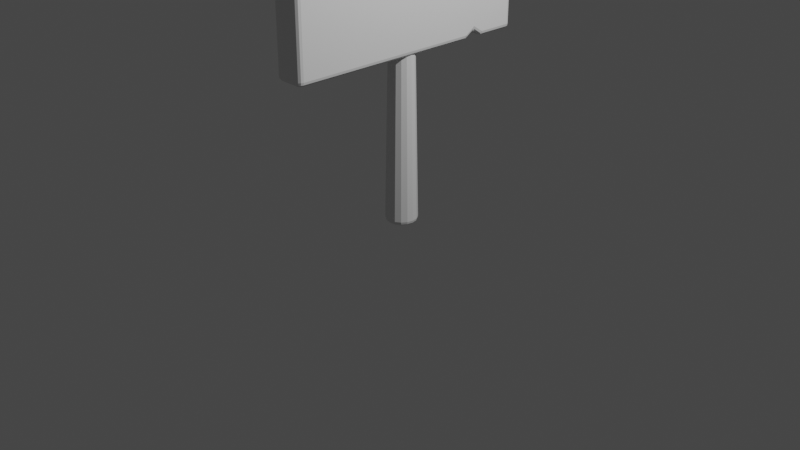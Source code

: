 # Source: sign.blend  (saved by Blender 2.93.20; exported with 4.5.12 LTS)
import bpy
from mathutils import Matrix  # noqa: F401  (used for matrix-valued properties, if any)

bpy.ops.wm.read_factory_settings(use_empty=True)
scene = bpy.context.scene
scene.name = 'Scene'

# ---- collections
col_collection = bpy.data.collections.new('Collection'); scene.collection.children.link(col_collection)

# ---- materials (node trees are filled in below, after node groups)
mat_signmaterial = bpy.data.materials.new('signMaterial')
mat_signmaterial.alpha_threshold = 0.0
mat_signmaterial.use_transparent_shadow = False
mat_signmaterial.line_color = (0.0, 0.0, 0.0, 1.0)

# ---- material node trees
mat_signmaterial.use_nodes = True; mat_signmaterial.node_tree.nodes.clear()
_N = mat_signmaterial.node_tree.nodes; _L = mat_signmaterial.node_tree.links
n0 = _N.new('ShaderNodeOutputMaterial'); n0.name = 'Material Output'; n0.location = (300, 300)
n1 = _N.new('ShaderNodeBsdfPrincipled'); n1.name = 'Principled BSDF'; n1.location = (10, 300)
n1.distribution = 'GGX'
n1.subsurface_method = 'BURLEY'
n1.inputs[2].default_value = 0.4
n1.inputs[3].default_value = 1.45
n1.inputs[27].default_value = (0.0, 0.0, 0.0, 1.0)
n1.inputs[28].default_value = 1.0
_L.new(n1.outputs[0], n0.inputs[0])
n0.is_active_output = True

# ---- world
world_world = bpy.data.worlds.new('World'); scene.world = world_world
world_world.use_nodes = True; world_world.node_tree.nodes.clear()
_N = world_world.node_tree.nodes; _L = world_world.node_tree.links
n0 = _N.new('ShaderNodeOutputWorld'); n0.name = 'World Output'; n0.location = (300, 300)
n1 = _N.new('ShaderNodeBackground'); n1.name = 'Background'; n1.location = (10, 300)
n1.inputs[0].default_value = (0.05088, 0.05088, 0.05088, 1.0)
_L.new(n1.outputs[0], n0.inputs[0])
n0.is_active_output = True
world_world.color = (0.05088, 0.05088, 0.05088)
world_world.use_sun_shadow = False
world_world.sun_shadow_jitter_overblur = 0.0

# ---- cameras
cam_camera = bpy.data.cameras.new('Camera')
cam_camera.clip_end = 100.0
cam_camera.ortho_scale = 7.314

# ---- lights
light_light = bpy.data.lights.new('Light', 'POINT')
light_light.transmission_factor = 0.0
light_light.energy = 1000.0
light_light.shadow_soft_size = 0.1
light_light.shadow_maximum_resolution = 0.006
light_light.use_absolute_resolution = True

# ---- meshes
me_cube = bpy.data.meshes.new('Cube')
me_cube.from_pydata([(0.1589, 1.383, 3.471), (0.1589, 1.383, 1.738), (0.1589, -1.327, 3.391), (0.1589, -1.327, 1.738), (-0.1589, 1.383, 3.471), (-0.1589, 1.383, 1.738), (-0.1589, -1.327, 3.391), (-0.1589, -1.327, 1.738), (-0.1589, -0.8663, 1.738), (0.1589, -0.8663, 3.405), (-0.1589, -0.8663, 3.405), (0.1589, -0.8663, 1.738), (-0.1589, -0.638, 3.411), (0.1589, -0.638, 1.738), (-0.1589, -0.638, 1.738), (0.1589, -0.638, 3.411), (-0.1589, -0.7522, 1.738), (0.1589, -0.7522, 3.306), (-0.1589, -0.7522, 3.306), (0.1589, -0.7522, 1.738), (-0.1589, 0.7496, 3.503), (0.1589, 0.7496, 1.738), (-0.1589, 0.7496, 1.738), (0.1589, 0.7496, 3.503), (-0.1589, 0.9678, 3.458), (0.1589, 0.9678, 1.738), (-0.1589, 0.9678, 1.738), (0.1589, 0.9678, 3.458), (-0.1589, 0.8587, 1.809), (0.1589, 0.8587, 3.445), (-0.1589, 0.8587, 3.445), (0.1589, 0.8587, 1.809), (1.459e-08, 0.2002, -0.02344), (1.35e-08, 0.1584, 2.134), (0.06394, 0.1875, -0.02344), (0.04794, 0.1489, 2.134), (0.1181, 0.1513, -0.02344), (0.08859, 0.1217, 2.134), (0.1544, 0.09709, -0.02344), (0.1157, 0.08109, 2.134), (0.1671, 0.03315, -0.02344), (0.1253, 0.03315, 2.134), (0.1544, -0.03079, -0.02344), (0.1157, -0.01479, 2.134), (0.1181, -0.08499, -0.02344), (0.08859, -0.05544, 2.134), (0.06394, -0.1212, -0.02344), (0.04794, -0.08259, 2.134), (-1.692e-11, -0.1339, -0.02344), (2.55e-09, -0.09213, 2.134), (-0.06394, -0.1212, -0.02344), (-0.04794, -0.08259, 2.134), (-0.1181, -0.08499, -0.02344), (-0.08859, -0.05544, 2.134), (-0.1544, -0.03079, -0.02344), (-0.1157, -0.01479, 2.134), (-0.1671, 0.03315, -0.02344), (-0.1253, 0.03315, 2.134), (-0.1544, 0.09709, -0.02344), (-0.1157, 0.08109, 2.134), (-0.1181, 0.1513, -0.02344), (-0.08859, 0.1217, 2.134), (-0.06394, 0.1875, -0.02344), (-0.04794, 0.1489, 2.134)], [], [(9, 10, 6, 2), (3, 2, 6, 7), (26, 24, 4, 5), (8, 11, 3, 7), (11, 9, 2, 3), (5, 4, 0, 1), (19, 17, 9, 11), (16, 19, 11, 8), (7, 6, 10, 8), (17, 18, 10, 9), (23, 20, 12, 15), (22, 21, 13, 14), (21, 23, 15, 13), (16, 18, 12, 14), (8, 10, 18, 16), (15, 12, 18, 17), (14, 13, 19, 16), (13, 15, 17, 19), (31, 29, 23, 21), (28, 31, 21, 22), (29, 30, 20, 23), (14, 12, 20, 22), (0, 4, 24, 27), (5, 1, 25, 26), (1, 0, 27, 25), (28, 30, 24, 26), (22, 20, 30, 28), (27, 24, 30, 29), (26, 25, 31, 28), (25, 27, 29, 31), (32, 33, 35, 34), (34, 35, 37, 36), (36, 37, 39, 38), (38, 39, 41, 40), (40, 41, 43, 42), (42, 43, 45, 44), (44, 45, 47, 46), (46, 47, 49, 48), (48, 49, 51, 50), (50, 51, 53, 52), (52, 53, 55, 54), (54, 55, 57, 56), (56, 57, 59, 58), (58, 59, 61, 60), (35, 33, 63, 61, 59, 57, 55, 53, 51, 49, 47, 45, 43, 41, 39, 37), (60, 61, 63, 62), (62, 63, 33, 32), (32, 34, 36, 38, 40, 42, 44, 46, 48, 50, 52, 54, 56, 58, 60, 62)])
_uv = me_cube.uv_layers.new(name='UVMap')
_uv.uv.foreach_set('vector', [0.625, 0.7075, 0.875, 0.7075, 0.875, 0.75, 0.625, 0.75, 0.375, 0.75, 0.625, 0.75, 0.625, 1.0, 0.375, 1.0, 0.375, 0.2117, 0.625, 0.2117, 0.625, 0.25, 0.375, 0.25, 0.125, 0.7075, 0.375, 0.7075, 0.375, 0.75, 0.125, 0.75, 0.375, 0.7075, 0.625, 0.7075, 0.625, 0.75, 0.375, 0.75, 0.375, 0.25, 0.625, 0.25, 0.625, 0.5, 0.375, 0.5, 0.375, 0.697, 0.625, 0.697, 0.625, 0.7075, 0.375, 0.7075, 0.125, 0.697, 0.375, 0.697, 0.375, 0.7075, 0.125, 0.7075, 0.375, 0.0, 0.625, 0.0, 0.625, 0.04249, 0.375, 0.04249, 0.625, 0.697, 0.875, 0.697, 0.875, 0.7075, 0.625, 0.7075, 0.625, 0.5585, 0.875, 0.5585, 0.875, 0.6865, 0.625, 0.6865, 0.125, 0.5585, 0.375, 0.5585, 0.375, 0.6865, 0.125, 0.6865, 0.375, 0.5585, 0.625, 0.5585, 0.625, 0.6865, 0.375, 0.6865, 0.375, 0.05302, 0.625, 0.05302, 0.625, 0.06355, 0.375, 0.06355, 0.375, 0.04249, 0.625, 0.04249, 0.625, 0.05302, 0.375, 0.05302, 0.625, 0.6865, 0.875, 0.6865, 0.875, 0.697, 0.625, 0.697, 0.125, 0.6865, 0.375, 0.6865, 0.375, 0.697, 0.125, 0.697, 0.375, 0.6865, 0.625, 0.6865, 0.625, 0.697, 0.375, 0.697, 0.375, 0.5484, 0.625, 0.5484, 0.625, 0.5585, 0.375, 0.5585, 0.125, 0.5484, 0.375, 0.5484, 0.375, 0.5585, 0.125, 0.5585, 0.625, 0.5484, 0.875, 0.5484, 0.875, 0.5585, 0.625, 0.5585, 0.375, 0.06355, 0.625, 0.06355, 0.625, 0.1915, 0.375, 0.1915, 0.625, 0.5, 0.875, 0.5, 0.875, 0.5383, 0.625, 0.5383, 0.125, 0.5, 0.375, 0.5, 0.375, 0.5383, 0.125, 0.5383, 0.375, 0.5, 0.625, 0.5, 0.625, 0.5383, 0.375, 0.5383, 0.375, 0.2016, 0.625, 0.2016, 0.625, 0.2117, 0.375, 0.2117, 0.375, 0.1915, 0.625, 0.1915, 0.625, 0.2016, 0.375, 0.2016, 0.625, 0.5383, 0.875, 0.5383, 0.875, 0.5484, 0.625, 0.5484, 0.125, 0.5383, 0.375, 0.5383, 0.375, 0.5484, 0.125, 0.5484, 0.375, 0.5383, 0.625, 0.5383, 0.625, 0.5484, 0.375, 0.5484, 1.0, 0.5, 1.0, 1.0, 0.9375, 1.0, 0.9375, 0.5, 0.9375, 0.5, 0.9375, 1.0, 0.875, 1.0, 0.875, 0.5, 0.875, 0.5, 0.875, 1.0, 0.8125, 1.0, 0.8125, 0.5, 0.8125, 0.5, 0.8125, 1.0, 0.75, 1.0, 0.75, 0.5, 0.75, 0.5, 0.75, 1.0, 0.6875, 1.0, 0.6875, 0.5, 0.6875, 0.5, 0.6875, 1.0, 0.625, 1.0, 0.625, 0.5, 0.625, 0.5, 0.625, 1.0, 0.5625, 1.0, 0.5625, 0.5, 0.5625, 0.5, 0.5625, 1.0, 0.5, 1.0, 0.5, 0.5, 0.5, 0.5, 0.5, 1.0, 0.4375, 1.0, 0.4375, 0.5, 0.4375, 0.5, 0.4375, 1.0, 0.375, 1.0, 0.375, 0.5, 0.375, 0.5, 0.375, 1.0, 0.3125, 1.0, 0.3125, 0.5, 0.3125, 0.5, 0.3125, 1.0, 0.25, 1.0, 0.25, 0.5, 0.25, 0.5, 0.25, 1.0, 0.1875, 1.0, 0.1875, 0.5, 0.1875, 0.5, 0.1875, 1.0, 0.125, 1.0, 0.125, 0.5, 0.3418, 0.4717, 0.25, 0.49, 0.1582, 0.4717, 0.08029, 0.4197, 0.02827, 0.3418, 0.01, 0.25, 0.02827, 0.1582, 0.08029, 0.08029, 0.1582, 0.02827, 0.25, 0.01, 0.3418, 0.02827, 0.4197, 0.08029, 0.4717, 0.1582, 0.49, 0.25, 0.4717, 0.3418, 0.4197, 0.4197, 0.125, 0.5, 0.125, 1.0, 0.0625, 1.0, 0.0625, 0.5, 0.0625, 0.5, 0.0625, 1.0, 0.0, 1.0, 0.0, 0.5, 0.75, 0.49, 0.8418, 0.4717, 0.9197, 0.4197, 0.9717, 0.3418, 0.99, 0.25, 0.9717, 0.1582, 0.9197, 0.08029, 0.8418, 0.02827, 0.75, 0.01, 0.6582, 0.02827, 0.5803, 0.08029, 0.5283, 0.1582, 0.51, 0.25, 0.5283, 0.3418, 0.5803, 0.4197, 0.6582, 0.4717])
me_cube.materials.append(mat_signmaterial)
me_cube.use_remesh_preserve_volume = False
me_cube.use_remesh_preserve_attributes = False
me_cube.use_mirror_vertex_groups = False
me_cube.update()

# ---- objects
ob_cube = bpy.data.objects.new('Cube', me_cube)
ob_light = bpy.data.objects.new('Light', light_light)
ob_camera = bpy.data.objects.new('Camera', cam_camera)

# ---- transforms, parenting, visibility, modifiers, constraints
ob_cube.location = (0.0, 0.0, 0.0)
ob_cube.lock_rotations_4d = False
ob_cube.empty_display_type = 'ARROWS'
ob_cube.lineart.crease_threshold = 0.0
_m = ob_cube.modifiers.new('Bevel', 'BEVEL')
_m.width = 0.05
_m.width_pct = 0.05
_m.segments = 3
_m = ob_cube.modifiers.new('EdgeSplit', 'EDGE_SPLIT')
ob_light.location = (4.076, 1.005, 5.904)
ob_light.rotation_euler = (0.6503, 0.05522, 1.866)
ob_light.lock_rotations_4d = False
ob_light.empty_display_type = 'ARROWS'
ob_light.color = (0.0, 0.0, 0.0, 0.0)
ob_light.lineart.crease_threshold = 0.0
ob_camera.location = (7.359, -6.926, 4.958)
ob_camera.rotation_euler = (1.109, 0.0, 0.8149)
ob_camera.lock_rotations_4d = False
ob_camera.empty_display_type = 'ARROWS'
ob_camera.color = (0.0, 0.0, 0.0, 0.0)
ob_camera.display_type = 'WIRE'
ob_camera.lineart.crease_threshold = 0.0

# ---- collection membership
col_collection.objects.link(ob_cube)
col_collection.objects.link(ob_light)
col_collection.objects.link(ob_camera)

# ---- scene / render settings (as saved in the file)
scene.camera = ob_camera
scene.frame_start = 1; scene.frame_end = 250; scene.frame_set(1)
scene.render.engine = 'BLENDER_EEVEE_NEXT'
scene.cycles.use_denoising = False
scene.cycles.samples = 128
scene.cycles.sampling_pattern = 'TABULATED_SOBOL'
scene.cycles.use_adaptive_sampling = False
scene.cycles.use_light_tree = False
scene.view_settings.view_transform = 'Filmic'
bpy.context.view_layer.update()
